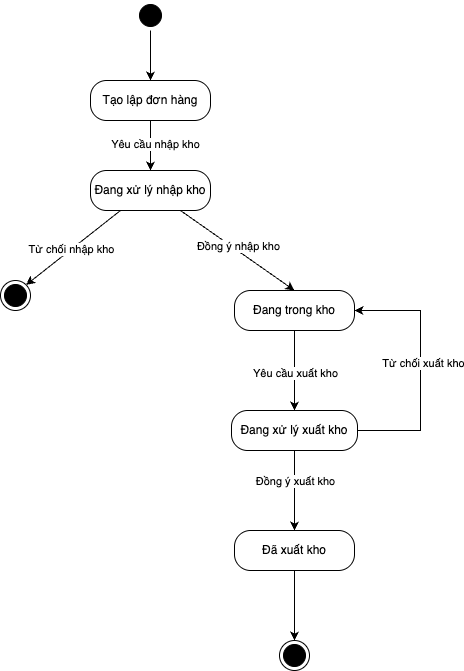

The diagram above was exported from draw.io. Its source (the exported page's mxGraphModel, read from the mxfile embedded in the PNG):
<mxGraphModel dx="978" dy="752" grid="1" gridSize="10" guides="1" tooltips="1" connect="1" arrows="1" fold="1" page="1" pageScale="1" pageWidth="827" pageHeight="1169" math="0" shadow="0">
  <root>
    <mxCell id="0" />
    <mxCell id="1" parent="0" />
    <mxCell id="ef7XBQHFJL-bjStvdpJ0-30" style="edgeStyle=orthogonalEdgeStyle;rounded=0;orthogonalLoop=1;jettySize=auto;html=1;exitX=0.5;exitY=1;exitDx=0;exitDy=0;entryX=0.5;entryY=0;entryDx=0;entryDy=0;" edge="1" parent="1" source="ef7XBQHFJL-bjStvdpJ0-1" target="ef7XBQHFJL-bjStvdpJ0-19">
      <mxGeometry relative="1" as="geometry" />
    </mxCell>
    <mxCell id="ef7XBQHFJL-bjStvdpJ0-1" value="" style="ellipse;html=1;shape=startState;fillColor=#000000;strokeColor=#000000;" vertex="1" parent="1">
      <mxGeometry x="315" y="20" width="30" height="30" as="geometry" />
    </mxCell>
    <mxCell id="ef7XBQHFJL-bjStvdpJ0-16" style="rounded=0;orthogonalLoop=1;jettySize=auto;html=1;exitX=0.25;exitY=1;exitDx=0;exitDy=0;entryX=1;entryY=0;entryDx=0;entryDy=0;" edge="1" parent="1" source="ef7XBQHFJL-bjStvdpJ0-3" target="ef7XBQHFJL-bjStvdpJ0-14">
      <mxGeometry relative="1" as="geometry" />
    </mxCell>
    <mxCell id="ef7XBQHFJL-bjStvdpJ0-34" value="Từ chối nhập kho" style="edgeLabel;html=1;align=center;verticalAlign=middle;resizable=0;points=[];" vertex="1" connectable="0" parent="ef7XBQHFJL-bjStvdpJ0-16">
      <mxGeometry x="0.0402" relative="1" as="geometry">
        <mxPoint as="offset" />
      </mxGeometry>
    </mxCell>
    <mxCell id="ef7XBQHFJL-bjStvdpJ0-17" style="rounded=0;orthogonalLoop=1;jettySize=auto;html=1;exitX=0.75;exitY=1;exitDx=0;exitDy=0;entryX=0.5;entryY=0;entryDx=0;entryDy=0;" edge="1" parent="1" source="ef7XBQHFJL-bjStvdpJ0-3" target="ef7XBQHFJL-bjStvdpJ0-6">
      <mxGeometry relative="1" as="geometry" />
    </mxCell>
    <mxCell id="ef7XBQHFJL-bjStvdpJ0-35" value="Đồng ý nhập kho" style="edgeLabel;html=1;align=center;verticalAlign=middle;resizable=0;points=[];" vertex="1" connectable="0" parent="ef7XBQHFJL-bjStvdpJ0-17">
      <mxGeometry x="-0.0412" y="4" relative="1" as="geometry">
        <mxPoint as="offset" />
      </mxGeometry>
    </mxCell>
    <mxCell id="ef7XBQHFJL-bjStvdpJ0-3" value="Đang xử lý nhập kho" style="rounded=1;whiteSpace=wrap;html=1;arcSize=40;fontColor=#000000;fillColor=none;strokeColor=default;" vertex="1" parent="1">
      <mxGeometry x="270" y="190" width="120" height="40" as="geometry" />
    </mxCell>
    <mxCell id="ef7XBQHFJL-bjStvdpJ0-26" style="edgeStyle=orthogonalEdgeStyle;rounded=0;orthogonalLoop=1;jettySize=auto;html=1;exitX=0.5;exitY=1;exitDx=0;exitDy=0;entryX=0.5;entryY=0;entryDx=0;entryDy=0;" edge="1" parent="1" source="ef7XBQHFJL-bjStvdpJ0-6" target="ef7XBQHFJL-bjStvdpJ0-22">
      <mxGeometry relative="1" as="geometry" />
    </mxCell>
    <mxCell id="ef7XBQHFJL-bjStvdpJ0-36" value="Yêu cầu xuất kho" style="edgeLabel;html=1;align=center;verticalAlign=middle;resizable=0;points=[];" vertex="1" connectable="0" parent="ef7XBQHFJL-bjStvdpJ0-26">
      <mxGeometry x="0.05" relative="1" as="geometry">
        <mxPoint as="offset" />
      </mxGeometry>
    </mxCell>
    <mxCell id="ef7XBQHFJL-bjStvdpJ0-6" value="Đang trong kho" style="rounded=1;whiteSpace=wrap;html=1;arcSize=40;fontColor=#000000;fillColor=none;strokeColor=default;" vertex="1" parent="1">
      <mxGeometry x="414" y="310" width="120" height="40" as="geometry" />
    </mxCell>
    <mxCell id="ef7XBQHFJL-bjStvdpJ0-14" value="" style="ellipse;html=1;shape=endState;fillColor=#000000;strokeColor=default;" vertex="1" parent="1">
      <mxGeometry x="180" y="300" width="30" height="30" as="geometry" />
    </mxCell>
    <mxCell id="ef7XBQHFJL-bjStvdpJ0-15" value="" style="ellipse;html=1;shape=endState;fillColor=#000000;strokeColor=default;" vertex="1" parent="1">
      <mxGeometry x="459" y="660" width="30" height="30" as="geometry" />
    </mxCell>
    <mxCell id="ef7XBQHFJL-bjStvdpJ0-31" style="edgeStyle=orthogonalEdgeStyle;rounded=0;orthogonalLoop=1;jettySize=auto;html=1;exitX=0.5;exitY=1;exitDx=0;exitDy=0;entryX=0.5;entryY=0;entryDx=0;entryDy=0;" edge="1" parent="1" source="ef7XBQHFJL-bjStvdpJ0-19" target="ef7XBQHFJL-bjStvdpJ0-3">
      <mxGeometry relative="1" as="geometry" />
    </mxCell>
    <mxCell id="ef7XBQHFJL-bjStvdpJ0-32" value="Yêu cầu nhập kho" style="edgeLabel;html=1;align=center;verticalAlign=middle;resizable=0;points=[];" vertex="1" connectable="0" parent="ef7XBQHFJL-bjStvdpJ0-31">
      <mxGeometry x="-0.08" y="4" relative="1" as="geometry">
        <mxPoint as="offset" />
      </mxGeometry>
    </mxCell>
    <mxCell id="ef7XBQHFJL-bjStvdpJ0-19" value="Tạo lập đơn hàng" style="rounded=1;whiteSpace=wrap;html=1;arcSize=40;fontColor=#000000;fillColor=default;strokeColor=default;" vertex="1" parent="1">
      <mxGeometry x="270" y="100" width="120" height="40" as="geometry" />
    </mxCell>
    <mxCell id="ef7XBQHFJL-bjStvdpJ0-27" style="edgeStyle=orthogonalEdgeStyle;rounded=0;orthogonalLoop=1;jettySize=auto;html=1;exitX=1;exitY=0.5;exitDx=0;exitDy=0;entryX=1;entryY=0.5;entryDx=0;entryDy=0;" edge="1" parent="1" source="ef7XBQHFJL-bjStvdpJ0-22" target="ef7XBQHFJL-bjStvdpJ0-6">
      <mxGeometry relative="1" as="geometry">
        <Array as="points">
          <mxPoint x="600" y="450" />
          <mxPoint x="600" y="330" />
        </Array>
      </mxGeometry>
    </mxCell>
    <mxCell id="ef7XBQHFJL-bjStvdpJ0-38" value="Từ chối xuất kho" style="edgeLabel;html=1;align=center;verticalAlign=middle;resizable=0;points=[];" vertex="1" connectable="0" parent="ef7XBQHFJL-bjStvdpJ0-27">
      <mxGeometry x="0.0522" y="-2" relative="1" as="geometry">
        <mxPoint as="offset" />
      </mxGeometry>
    </mxCell>
    <mxCell id="ef7XBQHFJL-bjStvdpJ0-28" style="edgeStyle=orthogonalEdgeStyle;rounded=0;orthogonalLoop=1;jettySize=auto;html=1;exitX=0.5;exitY=1;exitDx=0;exitDy=0;" edge="1" parent="1" source="ef7XBQHFJL-bjStvdpJ0-22" target="ef7XBQHFJL-bjStvdpJ0-24">
      <mxGeometry relative="1" as="geometry" />
    </mxCell>
    <mxCell id="ef7XBQHFJL-bjStvdpJ0-37" value="Đồng ý xuất kho" style="edgeLabel;html=1;align=center;verticalAlign=middle;resizable=0;points=[];" vertex="1" connectable="0" parent="ef7XBQHFJL-bjStvdpJ0-28">
      <mxGeometry x="-0.25" relative="1" as="geometry">
        <mxPoint as="offset" />
      </mxGeometry>
    </mxCell>
    <mxCell id="ef7XBQHFJL-bjStvdpJ0-22" value="Đang xử lý xuất kho" style="rounded=1;whiteSpace=wrap;html=1;arcSize=40;fontColor=#000000;fillColor=none;strokeColor=default;" vertex="1" parent="1">
      <mxGeometry x="411" y="430" width="126" height="40" as="geometry" />
    </mxCell>
    <mxCell id="ef7XBQHFJL-bjStvdpJ0-29" style="edgeStyle=orthogonalEdgeStyle;rounded=0;orthogonalLoop=1;jettySize=auto;html=1;exitX=0.5;exitY=1;exitDx=0;exitDy=0;entryX=0.5;entryY=0;entryDx=0;entryDy=0;" edge="1" parent="1" source="ef7XBQHFJL-bjStvdpJ0-24" target="ef7XBQHFJL-bjStvdpJ0-15">
      <mxGeometry relative="1" as="geometry" />
    </mxCell>
    <mxCell id="ef7XBQHFJL-bjStvdpJ0-24" value="Đã xuất kho" style="rounded=1;whiteSpace=wrap;html=1;arcSize=40;fontColor=#000000;fillColor=none;strokeColor=default;" vertex="1" parent="1">
      <mxGeometry x="414" y="550" width="120" height="40" as="geometry" />
    </mxCell>
  </root>
</mxGraphModel>